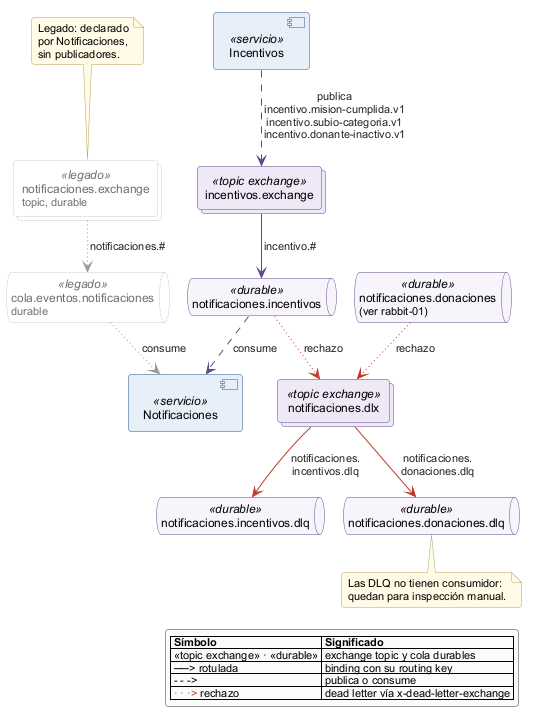

The diagram above was rendered by PlantUML. Its source (embedded in the PNG):
@startuml rabbit-04-incentivos-dlx-legado
' incentivos.exchange hacia Notificaciones, notificaciones.dlx con sus DLQ y notificaciones.exchange legado.
' Fuente (rama baseline/e4-prs):
'   incentivos-service/src/main/java/grupo5/incentivos/config/RabbitMQConfig.java:28,32,53-55,59-61
'   incentivos-service/src/main/java/grupo5/incentivos/infrastructure/IncentivosEventosPublisher.java:33-62
'   incentivos-service/src/main/resources/application.properties:31
'   notificaciones-service/src/main/java/grupo5/notificaciones/config/RabbitMQConfig.java:33-44,51,69-71,79-126,153-185
'   notificaciones-service/src/main/java/grupo5/notificaciones/infrastructure/amqp/IncentivoEventListener.java:18
'   notificaciones-service/src/main/java/grupo5/notificaciones/infrastructure/amqp/NotificacionRabbitListener.java:23
'   notificaciones-service/src/main/resources/application.properties:25
' Ninguna clase de main publica en notificaciones.exchange ni consume las DLQ.
!pragma layout smetana
!include ../estilo-e4.iuml
skinparam nodesep 18
skinparam ranksep 28
skinparam collections {
  BackgroundColor<<topic exchange>> #EEE8F7
  BorderColor<<topic exchange>> #5E4B8B
  BackgroundColor<<legado>> #FFFFFF
  BorderColor<<legado>> #9A9A9A
  BorderStyle<<legado>> dotted
  FontColor<<legado>> #6E6E6E
}
skinparam queue {
  BackgroundColor<<durable>> #F7F5FB
  BorderColor<<durable>> #5E4B8B
  BackgroundColor<<legado>> #FFFFFF
  BorderColor<<legado>> #9A9A9A
  BorderStyle<<legado>> dotted
  FontColor<<legado>> #6E6E6E
}

component "Incentivos" as inc <<servicio>>
collections "incentivos.exchange" as exInc <<topic exchange>>
queue "notificaciones.incentivos" as qNI <<durable>>
queue "notificaciones.donaciones\n<size:11>(ver rabbit-01)" as qND <<durable>>

collections "notificaciones.exchange\n<size:11>topic, durable" as exLeg <<legado>>
queue "cola.eventos.notificaciones\n<size:11>durable" as qLeg <<legado>>

component "Notificaciones" as notif <<servicio>>
collections "notificaciones.dlx" as dlx <<topic exchange>>
queue "notificaciones.incentivos.dlq" as dlqI <<durable>>
queue "notificaciones.donaciones.dlq" as dlqD <<durable>>

inc -[#5E4B8B,dashed]-> exInc : publica\nincentivo.mision-cumplida.v1\nincentivo.subio-categoria.v1\nincentivo.donante-inactivo.v1
exInc -[#5E4B8B]-> qNI : incentivo.#
qNI -[#5E4B8B,dashed]-> notif : consume
exLeg -[#9A9A9A,dotted]-> qLeg : notificaciones.#
qLeg -[#9A9A9A,dotted]-> notif : consume
qNI -[#C0392B,dotted]-> dlx : rechazo
qND -[#C0392B,dotted]-> dlx : rechazo
dlx -[#C0392B]-> dlqI : notificaciones.\nincentivos.dlq
dlx -[#C0392B]-> dlqD : notificaciones.\ndonaciones.dlq

note top of exLeg
  Legado: declarado
  por Notificaciones,
  sin publicadores.
end note

note bottom of dlqD
  Las DLQ no tienen consumidor:
  quedan para inspección manual.
end note

legend right
  |= Símbolo |= Significado |
  | «topic exchange» · «durable» | exchange topic y cola durables |
  | ──> rotulada | binding con su routing key |
  | - - -> | publica o consume |
  | <color:#C0392B>· · ·></color> rechazo | dead letter vía x-dead-letter-exchange |
endlegend
@enduml